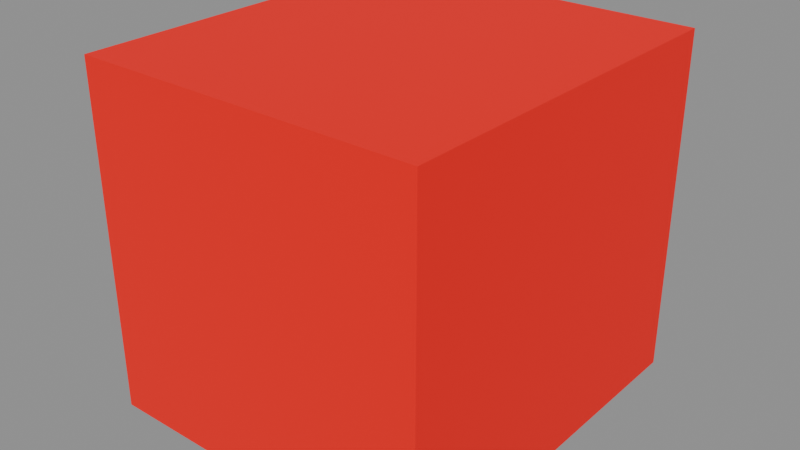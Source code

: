 # Source: W_TRIFLOOR_Q.blend  (saved by Blender 5.1.30; exported with 4.5.12 LTS)
import bpy
from mathutils import Matrix  # noqa: F401  (used for matrix-valued properties, if any)

bpy.ops.wm.read_factory_settings(use_empty=True)
scene = bpy.context.scene
scene.name = 'Scene'

# ---- materials (node trees are filled in below, after node groups)
mat_terrainedit_mat1 = bpy.data.materials.new('TerrainEdit_Mat1')
mat_terrainedit_mat1.use_transparent_shadow = False

# ---- material node trees
mat_terrainedit_mat1.use_nodes = True; mat_terrainedit_mat1.node_tree.nodes.clear()
_N = mat_terrainedit_mat1.node_tree.nodes; _L = mat_terrainedit_mat1.node_tree.links
n0 = _N.new('ShaderNodeOutputMaterial'); n0.name = 'Material Output'; n0.location = (500, 0)
n1 = _N.new('ShaderNodeBsdfPrincipled'); n1.name = 'Principled BSDF'; n1.location = (200, 150)
n1.inputs[2].default_value = 1.0
n2 = _N.new('ShaderNodeRGB'); n2.name = 'Color'; n2.location = (0, 0)
n2.outputs[0].default_value = (1.0, 0.0, 0.0, 0.3256)
_L.new(n2.outputs[0], n1.inputs[0])
_L.new(n1.outputs[0], n0.inputs[0])
n0.is_active_output = True

# ---- meshes
me_w_trifloor_q = bpy.data.meshes.new('W_TRIFLOOR_Q')
me_w_trifloor_q.from_pydata([(-1.666, 0.0, -1.666), (1.666, 0.0, 1.666), (-1.666, 0.0, 1.666), (1.666, 0.0, -1.666), (-1.666, 3.666, 1.666), (1.666, 3.666, -1.666), (-1.666, 3.666, -1.666), (1.666, 3.666, 1.666), (1.666, 0.0, 1.666), (1.666, 3.666, -1.666), (1.666, 3.666, 1.666), (1.666, 0.0, -1.666), (1.666, 0.0, -1.666), (-1.666, 3.666, -1.666), (1.666, 3.666, -1.666), (-1.666, 0.0, -1.666), (-1.666, 0.0, -1.666), (-1.666, 3.666, 1.666), (-1.666, 3.666, -1.666), (-1.666, 0.0, 1.666), (-1.666, 0.0, 1.666), (1.666, 3.666, 1.666), (-1.666, 3.666, 1.666), (1.666, 0.0, 1.666)], [], [(0, 1, 2), (3, 1, 0), (4, 5, 6), (7, 5, 4), (8, 9, 10), (11, 9, 8), (12, 13, 14), (15, 13, 12), (16, 17, 18), (19, 17, 16), (20, 21, 22), (23, 21, 20)])
me_w_trifloor_q.polygons.foreach_set('use_smooth', [True] * 12)
_uv = me_w_trifloor_q.uv_layers.new(name='UVMap')
_uv.uv.foreach_set('vector', [0.125, 0.25, 0.375, 0.0, 0.375, 0.25, 0.125, 0.0, 0.375, 0.0, 0.125, 0.25, 0.625, 0.25, 0.875, 0.0, 0.875, 0.25, 0.625, 0.0, 0.875, 0.0, 0.625, 0.25, 0.375, 1.0, 0.625, 0.75, 0.625, 1.0, 0.375, 0.75, 0.625, 0.75, 0.375, 1.0, 0.375, 0.75, 0.625, 0.5, 0.625, 0.75, 0.375, 0.5, 0.625, 0.5, 0.375, 0.75, 0.375, 0.5, 0.625, 0.25, 0.625, 0.5, 0.375, 0.25, 0.625, 0.25, 0.375, 0.5, 0.375, 0.25, 0.625, 0.0, 0.625, 0.25, 0.375, 0.0, 0.625, 0.0, 0.375, 0.25])
me_w_trifloor_q.materials.append(mat_terrainedit_mat1)
me_w_trifloor_q.update()

# ---- objects
ob_w_trifloor_q = bpy.data.objects.new('W_TRIFLOOR_Q', me_w_trifloor_q)

# ---- transforms, parenting, visibility, modifiers, constraints
ob_w_trifloor_q.location = (0.0, 0.0, 0.0)
ob_w_trifloor_q.rotation_mode = 'QUATERNION'
ob_w_trifloor_q.rotation_quaternion = (1.0, 0.0, 0.0, 0.0)

# ---- collection membership
scene.collection.objects.link(ob_w_trifloor_q)

# ---- scene / render settings (as saved in the file)
scene.frame_start = 1; scene.frame_end = 250; scene.frame_set(1)
scene.render.engine = 'BLENDER_EEVEE_NEXT'
scene.render.bake_bias = 0.0
scene.render.bake_samples = 0
scene.cycles.sampling_pattern = 'TABULATED_SOBOL'
scene.eevee.use_volume_custom_range = False
bpy.context.view_layer.update()

# ---- added for rendering (the .blend has no active camera and no usable light): camera, sun + grey world if the file has none
cam_auto = bpy.data.cameras.new('AutoCamera')
cam_auto.lens = 50.0
cam_auto.sensor_width = 36.0
cam_auto.clip_end = 1000.0
ob_auto_camera = bpy.data.objects.new('AutoCamera', cam_auto)
scene.collection.objects.link(ob_auto_camera)
ob_auto_camera.location = (5.52387, -4.79564, 4.4191)
ob_auto_camera.rotation_euler = (1.09748, -7.21219e-08, 0.694738)
scene.camera = ob_auto_camera
light_auto_sun = bpy.data.lights.new('AutoSun', 'SUN')
light_auto_sun.energy = 3.0
light_auto_sun.angle = 0.0523599
ob_auto_sun = bpy.data.objects.new('AutoSun', light_auto_sun)
scene.collection.objects.link(ob_auto_sun)
ob_auto_sun.rotation_euler = (0.872665, 0.174533, 0.523599)
if scene.world is None:
    world_auto = bpy.data.worlds.new('AutoWorld')
    world_auto.color = (0.3, 0.3, 0.3)
    scene.world = world_auto
bpy.context.view_layer.update()
